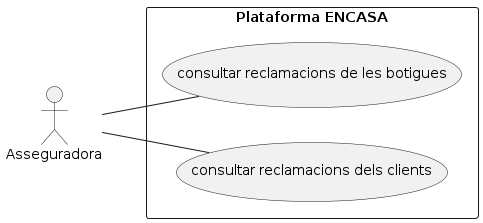

The diagram above was rendered by PlantUML. Its source (embedded in the PNG):
@startuml
left to right direction


actor Asseguradora as ass


rectangle "Plataforma ENCASA" {
   
    ass -- (consultar reclamacions de les botigues)
    ass -- (consultar reclamacions dels clients)
    
  

}
@enduml